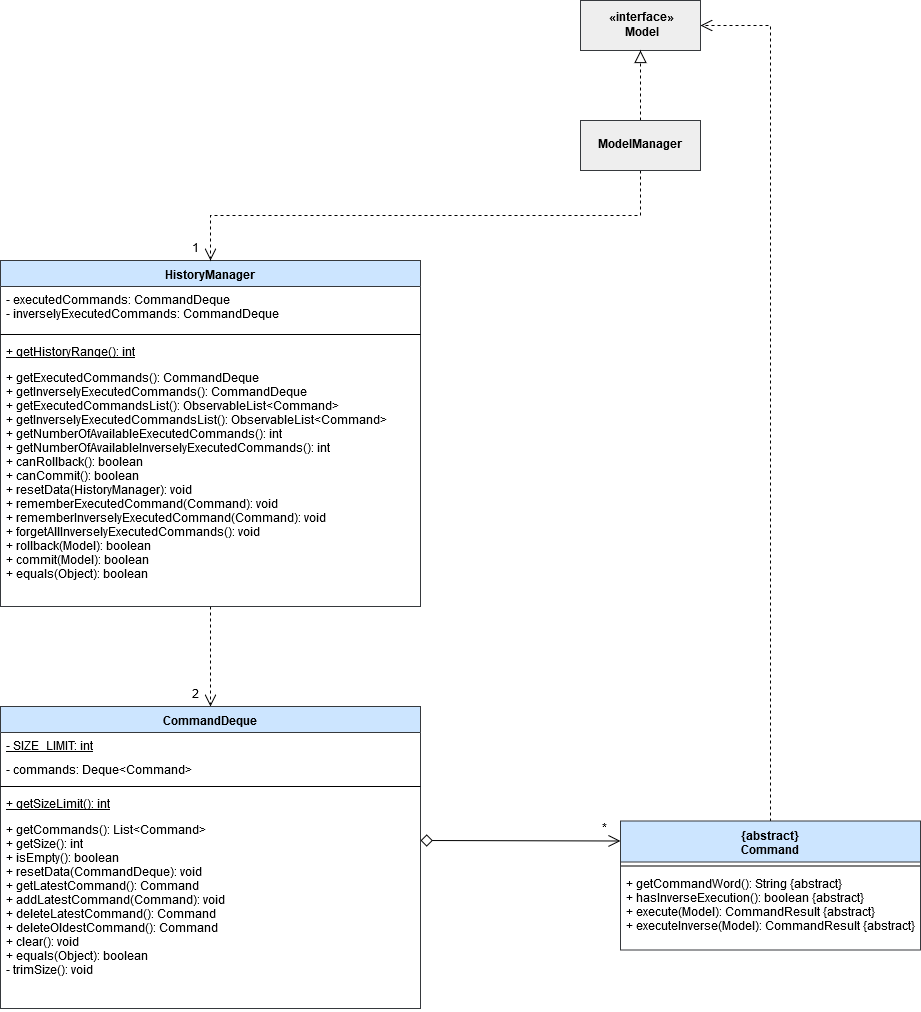

The diagram above was exported from draw.io. Its source (the exported page's mxGraphModel, read from the mxfile embedded in the PNG):
<mxGraphModel dx="602" dy="1452" grid="1" gridSize="10" guides="1" tooltips="1" connect="1" arrows="1" fold="1" page="1" pageScale="1" pageWidth="850" pageHeight="1100" math="0" shadow="0">
  <root>
    <mxCell id="0" />
    <mxCell id="1" parent="0" />
    <mxCell id="iadami42LBGZ8HekCT80-6" value="" style="edgeStyle=none;rounded=0;orthogonalLoop=1;jettySize=auto;html=1;dashed=1;startArrow=none;startFill=0;startSize=10;endArrow=open;endFill=0;endSize=10;entryX=0.5;entryY=0;entryDx=0;entryDy=0;" parent="1" source="Nh9IvHPCAfP8vTRXJ-Gf-5" target="Nh9IvHPCAfP8vTRXJ-Gf-10" edge="1">
      <mxGeometry relative="1" as="geometry">
        <mxPoint x="225" y="190" as="targetPoint" />
      </mxGeometry>
    </mxCell>
    <mxCell id="Nh9IvHPCAfP8vTRXJ-Gf-5" value="HistoryManager" style="swimlane;fontStyle=1;align=center;verticalAlign=top;childLayout=stackLayout;horizontal=1;startSize=26;horizontalStack=0;resizeParent=1;resizeParentMax=0;resizeLast=0;collapsible=1;marginBottom=0;fillColor=#cce5ff;strokeColor=#36393d;" parent="1" vertex="1">
      <mxGeometry x="80" y="-230" width="420" height="346" as="geometry">
        <mxRectangle x="220" y="40" width="120" height="26" as="alternateBounds" />
      </mxGeometry>
    </mxCell>
    <mxCell id="Nh9IvHPCAfP8vTRXJ-Gf-6" value="- executedCommands: CommandDeque&#10;- inverselyExecutedCommands: CommandDeque&#10;" style="text;strokeColor=none;fillColor=none;align=left;verticalAlign=top;spacingLeft=4;spacingRight=4;overflow=hidden;rotatable=0;points=[[0,0.5],[1,0.5]];portConstraint=eastwest;" parent="Nh9IvHPCAfP8vTRXJ-Gf-5" vertex="1">
      <mxGeometry y="26" width="420" height="44" as="geometry" />
    </mxCell>
    <mxCell id="Nh9IvHPCAfP8vTRXJ-Gf-7" value="" style="line;strokeWidth=1;fillColor=none;align=left;verticalAlign=middle;spacingTop=-1;spacingLeft=3;spacingRight=3;rotatable=0;labelPosition=right;points=[];portConstraint=eastwest;" parent="Nh9IvHPCAfP8vTRXJ-Gf-5" vertex="1">
      <mxGeometry y="70" width="420" height="8" as="geometry" />
    </mxCell>
    <mxCell id="7sjHXJwIGF4z-IoFfWUo-4" value="+ getHistoryRange(): int" style="text;strokeColor=none;fillColor=none;align=left;verticalAlign=top;spacingLeft=4;spacingRight=4;overflow=hidden;rotatable=0;points=[[0,0.5],[1,0.5]];portConstraint=eastwest;fontStyle=4" vertex="1" parent="Nh9IvHPCAfP8vTRXJ-Gf-5">
      <mxGeometry y="78" width="420" height="26" as="geometry" />
    </mxCell>
    <mxCell id="Nh9IvHPCAfP8vTRXJ-Gf-8" value="+ getExecutedCommands(): CommandDeque&#10;+ getInverselyExecutedCommands(): CommandDeque&#10;+ getExecutedCommandsList(): ObservableList&lt;Command&gt;&#10;+ getInverselyExecutedCommandsList(): ObservableList&lt;Command&gt;&#10;+ getNumberOfAvailableExecutedCommands(): int&#10;+ getNumberOfAvailableInverselyExecutedCommands(): int&#10;+ canRollback(): boolean&#10;+ canCommit(): boolean&#10;+ resetData(HistoryManager): void&#10;+ rememberExecutedCommand(Command): void&#10;+ rememberInverselyExecutedCommand(Command): void&#10;+ forgetAllInverselyExecutedCommands(): void&#10;+ rollback(Model): boolean&#10;+ commit(Model): boolean&#10;+ equals(Object): boolean&#10;" style="text;strokeColor=none;fillColor=none;align=left;verticalAlign=top;spacingLeft=4;spacingRight=4;overflow=hidden;rotatable=0;points=[[0,0.5],[1,0.5]];portConstraint=eastwest;" parent="Nh9IvHPCAfP8vTRXJ-Gf-5" vertex="1">
      <mxGeometry y="104" width="420" height="242" as="geometry" />
    </mxCell>
    <mxCell id="iadami42LBGZ8HekCT80-11" value="" style="edgeStyle=none;rounded=0;orthogonalLoop=1;jettySize=auto;html=1;startArrow=diamond;startFill=0;startSize=10;endArrow=open;endFill=0;endSize=10;entryX=0;entryY=0.155;entryDx=0;entryDy=0;entryPerimeter=0;" parent="1" target="Nh9IvHPCAfP8vTRXJ-Gf-14" edge="1">
      <mxGeometry relative="1" as="geometry">
        <mxPoint x="450" y="350.5" as="targetPoint" />
        <mxPoint x="500" y="350" as="sourcePoint" />
      </mxGeometry>
    </mxCell>
    <mxCell id="Nh9IvHPCAfP8vTRXJ-Gf-10" value="CommandDeque" style="swimlane;fontStyle=1;align=center;verticalAlign=top;childLayout=stackLayout;horizontal=1;startSize=26;horizontalStack=0;resizeParent=1;resizeParentMax=0;resizeLast=0;collapsible=1;marginBottom=0;fillColor=#cce5ff;strokeColor=#36393d;" parent="1" vertex="1">
      <mxGeometry x="80" y="216" width="420" height="302" as="geometry">
        <mxRectangle x="110" y="210" width="120" height="26" as="alternateBounds" />
      </mxGeometry>
    </mxCell>
    <mxCell id="Nh9IvHPCAfP8vTRXJ-Gf-11" value="- SIZE_LIMIT: int" style="text;strokeColor=none;fillColor=none;align=left;verticalAlign=top;spacingLeft=4;spacingRight=4;overflow=hidden;rotatable=0;points=[[0,0.5],[1,0.5]];portConstraint=eastwest;fontStyle=4" parent="Nh9IvHPCAfP8vTRXJ-Gf-10" vertex="1">
      <mxGeometry y="26" width="420" height="24" as="geometry" />
    </mxCell>
    <mxCell id="7sjHXJwIGF4z-IoFfWUo-2" value="- commands: Deque&lt;Command&gt;" style="text;strokeColor=none;fillColor=none;align=left;verticalAlign=top;spacingLeft=4;spacingRight=4;overflow=hidden;rotatable=0;points=[[0,0.5],[1,0.5]];portConstraint=eastwest;" vertex="1" parent="Nh9IvHPCAfP8vTRXJ-Gf-10">
      <mxGeometry y="50" width="420" height="26" as="geometry" />
    </mxCell>
    <mxCell id="Nh9IvHPCAfP8vTRXJ-Gf-12" value="" style="line;strokeWidth=1;fillColor=none;align=left;verticalAlign=middle;spacingTop=-1;spacingLeft=3;spacingRight=3;rotatable=0;labelPosition=right;points=[];portConstraint=eastwest;" parent="Nh9IvHPCAfP8vTRXJ-Gf-10" vertex="1">
      <mxGeometry y="76" width="420" height="8" as="geometry" />
    </mxCell>
    <mxCell id="7sjHXJwIGF4z-IoFfWUo-1" value="+ getSizeLimit(): int" style="text;strokeColor=none;fillColor=none;align=left;verticalAlign=top;spacingLeft=4;spacingRight=4;overflow=hidden;rotatable=0;points=[[0,0.5],[1,0.5]];portConstraint=eastwest;fontStyle=4" vertex="1" parent="Nh9IvHPCAfP8vTRXJ-Gf-10">
      <mxGeometry y="84" width="420" height="26" as="geometry" />
    </mxCell>
    <mxCell id="Nh9IvHPCAfP8vTRXJ-Gf-13" value="+ getCommands(): List&lt;Command&gt;&#10;+ getSize(): int&#10;+ isEmpty(): boolean&#10;+ resetData(CommandDeque): void&#10;+ getLatestCommand(): Command&#10;+ addLatestCommand(Command): void&#10;+ deleteLatestCommand(): Command&#10;+ deleteOldestCommand(): Command&#10;+ clear(): void&#10;+ equals(Object): boolean&#10;- trimSize(): void&#10;" style="text;strokeColor=none;fillColor=none;align=left;verticalAlign=top;spacingLeft=4;spacingRight=4;overflow=hidden;rotatable=0;points=[[0,0.5],[1,0.5]];portConstraint=eastwest;" parent="Nh9IvHPCAfP8vTRXJ-Gf-10" vertex="1">
      <mxGeometry y="110" width="420" height="192" as="geometry" />
    </mxCell>
    <mxCell id="iadami42LBGZ8HekCT80-19" value="" style="edgeStyle=orthogonalEdgeStyle;rounded=0;orthogonalLoop=1;jettySize=auto;html=1;startArrow=none;startFill=0;startSize=10;endArrow=open;endFill=0;endSize=10;dashed=1;entryX=1;entryY=0.5;entryDx=0;entryDy=0;exitX=0.5;exitY=0;exitDx=0;exitDy=0;" parent="1" source="Nh9IvHPCAfP8vTRXJ-Gf-14" target="iadami42LBGZ8HekCT80-20" edge="1">
      <mxGeometry relative="1" as="geometry">
        <mxPoint x="800" y="-410" as="targetPoint" />
        <Array as="points">
          <mxPoint x="850" y="-465" />
        </Array>
      </mxGeometry>
    </mxCell>
    <mxCell id="Nh9IvHPCAfP8vTRXJ-Gf-14" value="{abstract}&#10;Command" style="swimlane;fontStyle=1;align=center;verticalAlign=top;childLayout=stackLayout;horizontal=1;startSize=41;horizontalStack=0;resizeParent=1;resizeParentMax=0;resizeLast=0;collapsible=1;marginBottom=0;fillColor=#cce5ff;strokeColor=#36393d;" parent="1" vertex="1">
      <mxGeometry x="700" y="330.5" width="300" height="129" as="geometry">
        <mxRectangle x="510" y="215.5" width="140" height="41" as="alternateBounds" />
      </mxGeometry>
    </mxCell>
    <mxCell id="Nh9IvHPCAfP8vTRXJ-Gf-16" value="" style="line;strokeWidth=1;fillColor=none;align=left;verticalAlign=middle;spacingTop=-1;spacingLeft=3;spacingRight=3;rotatable=0;labelPosition=right;points=[];portConstraint=eastwest;" parent="Nh9IvHPCAfP8vTRXJ-Gf-14" vertex="1">
      <mxGeometry y="41" width="300" height="8" as="geometry" />
    </mxCell>
    <mxCell id="Nh9IvHPCAfP8vTRXJ-Gf-17" value="+ getCommandWord(): String {abstract}&#10;+ hasInverseExecution(): boolean {abstract}&#10;+ execute(Model): CommandResult {abstract}&#10;+ executeInverse(Model): CommandResult {abstract}&#10;" style="text;strokeColor=none;fillColor=none;align=left;verticalAlign=top;spacingLeft=4;spacingRight=4;overflow=hidden;rotatable=0;points=[[0,0.5],[1,0.5]];portConstraint=eastwest;" parent="Nh9IvHPCAfP8vTRXJ-Gf-14" vertex="1">
      <mxGeometry y="49" width="300" height="80" as="geometry" />
    </mxCell>
    <mxCell id="iadami42LBGZ8HekCT80-12" value="*" style="text;html=1;resizable=0;points=[];autosize=1;align=left;verticalAlign=top;spacingTop=-4;" parent="1" vertex="1">
      <mxGeometry x="680" y="330" width="20" height="20" as="geometry" />
    </mxCell>
    <mxCell id="iadami42LBGZ8HekCT80-14" value="2" style="text;html=1;resizable=0;points=[];autosize=1;align=left;verticalAlign=top;spacingTop=-4;" parent="1" vertex="1">
      <mxGeometry x="270" y="196" width="20" height="20" as="geometry" />
    </mxCell>
    <mxCell id="iadami42LBGZ8HekCT80-27" value="" style="edgeStyle=orthogonalEdgeStyle;rounded=0;orthogonalLoop=1;jettySize=auto;html=1;dashed=1;startArrow=none;startFill=0;startSize=10;endArrow=open;endFill=0;endSize=10;entryX=0.5;entryY=0;entryDx=0;entryDy=0;exitX=0.5;exitY=1;exitDx=0;exitDy=0;" parent="1" source="iadami42LBGZ8HekCT80-30" target="Nh9IvHPCAfP8vTRXJ-Gf-5" edge="1">
      <mxGeometry relative="1" as="geometry">
        <mxPoint x="550" y="-300" as="sourcePoint" />
        <mxPoint x="520" y="-205" as="targetPoint" />
      </mxGeometry>
    </mxCell>
    <mxCell id="iadami42LBGZ8HekCT80-20" value="&lt;b&gt;«interface»&lt;br&gt;Model&lt;/b&gt;" style="html=1;fillColor=#eeeeee;strokeColor=#36393d;" parent="1" vertex="1">
      <mxGeometry x="660" y="-490" width="120" height="50" as="geometry" />
    </mxCell>
    <mxCell id="iadami42LBGZ8HekCT80-28" value="1" style="text;html=1;resizable=0;points=[];autosize=1;align=left;verticalAlign=top;spacingTop=-4;" parent="1" vertex="1">
      <mxGeometry x="270" y="-250" width="20" height="20" as="geometry" />
    </mxCell>
    <mxCell id="iadami42LBGZ8HekCT80-34" value="" style="edgeStyle=orthogonalEdgeStyle;rounded=0;orthogonalLoop=1;jettySize=auto;html=1;dashed=1;startArrow=none;startFill=0;startSize=10;endArrow=block;endFill=0;endSize=10;entryX=0.5;entryY=1;entryDx=0;entryDy=0;" parent="1" source="iadami42LBGZ8HekCT80-30" target="iadami42LBGZ8HekCT80-20" edge="1">
      <mxGeometry relative="1" as="geometry">
        <mxPoint x="635" y="-400" as="targetPoint" />
      </mxGeometry>
    </mxCell>
    <mxCell id="iadami42LBGZ8HekCT80-30" value="&lt;b&gt;ModelManager&lt;/b&gt;" style="html=1;fillColor=#eeeeee;strokeColor=#36393d;" parent="1" vertex="1">
      <mxGeometry x="660" y="-370" width="120" height="50" as="geometry" />
    </mxCell>
  </root>
</mxGraphModel>